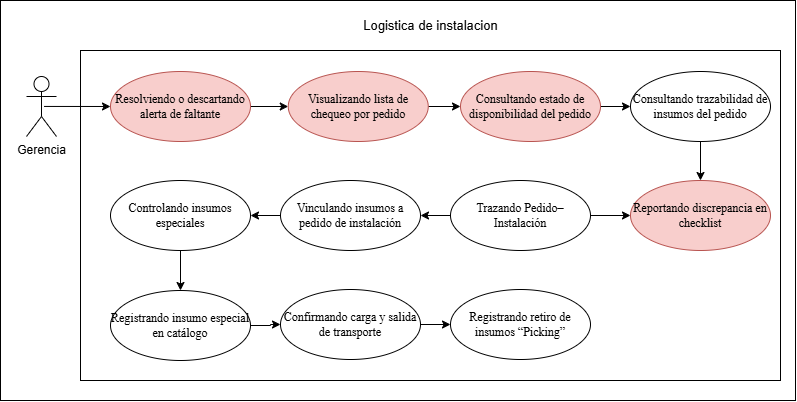

The diagram above was exported from draw.io. Its source (the exported page's mxGraphModel, read from the mxfile embedded in the PNG):
<mxGraphModel dx="2379" dy="875" grid="1" gridSize="10" guides="1" tooltips="1" connect="1" arrows="1" fold="1" page="1" pageScale="1" pageWidth="827" pageHeight="1169" math="0" shadow="0">
  <root>
    <mxCell id="0" />
    <mxCell id="1" parent="0" />
    <mxCell id="0vu1UZZhc-nhGhQkYdkN-12" parent="1" style="rounded=0;whiteSpace=wrap;html=1;" value="" vertex="1">
      <mxGeometry height="400" width="795" x="-550" y="560" as="geometry" />
    </mxCell>
    <mxCell id="0vu1UZZhc-nhGhQkYdkN-13" parent="1" style="rounded=0;whiteSpace=wrap;html=1;" value="" vertex="1">
      <mxGeometry height="330" width="700" x="-470" y="610" as="geometry" />
    </mxCell>
    <mxCell id="0vu1UZZhc-nhGhQkYdkN-26" edge="1" parent="1" source="0vu1UZZhc-nhGhQkYdkN-27" style="rounded=0;orthogonalLoop=1;jettySize=auto;html=1;entryX=0;entryY=0.5;entryDx=0;entryDy=0;exitX=0.586;exitY=0.499;exitDx=0;exitDy=0;exitPerimeter=0;" target="0vu1UZZhc-nhGhQkYdkN-32">
      <mxGeometry relative="1" as="geometry">
        <mxPoint x="-510" y="670" as="sourcePoint" />
        <mxPoint x="-420" y="665" as="targetPoint" />
      </mxGeometry>
    </mxCell>
    <mxCell id="0vu1UZZhc-nhGhQkYdkN-27" parent="1" style="shape=umlActor;verticalLabelPosition=bottom;verticalAlign=top;html=1;" value="Gerencia" vertex="1">
      <mxGeometry height="60" width="30" x="-524" y="636" as="geometry" />
    </mxCell>
    <mxCell id="0vu1UZZhc-nhGhQkYdkN-28" parent="1" style="text;html=1;whiteSpace=wrap;strokeColor=none;fillColor=none;align=center;verticalAlign=middle;rounded=0;" value="&lt;font style=&quot;font-size: 13px;&quot;&gt;Logistica de instalacion&lt;/font&gt;" vertex="1">
      <mxGeometry height="30" width="144.5" x="-192.25" y="570" as="geometry" />
    </mxCell>
    <mxCell id="0vu1UZZhc-nhGhQkYdkN-44" edge="1" parent="1" source="0vu1UZZhc-nhGhQkYdkN-32" style="edgeStyle=orthogonalEdgeStyle;rounded=0;orthogonalLoop=1;jettySize=auto;html=1;" target="0vu1UZZhc-nhGhQkYdkN-33" value="">
      <mxGeometry relative="1" as="geometry" />
    </mxCell>
    <mxCell id="0vu1UZZhc-nhGhQkYdkN-32" parent="1" style="ellipse;whiteSpace=wrap;html=1;fillColor=#f8cecc;strokeColor=#b85450;" value="&lt;span style=&quot;font-family: &amp;quot;Times New Roman&amp;quot;, serif; white-space: pre-wrap; color: rgb(0, 0, 0);&quot;&gt;Resolviendo o descartando alerta de faltante&lt;/span&gt;" vertex="1">
      <mxGeometry height="70" width="140" x="-440" y="631" as="geometry" />
    </mxCell>
    <mxCell id="0vu1UZZhc-nhGhQkYdkN-45" edge="1" parent="1" source="0vu1UZZhc-nhGhQkYdkN-33" style="edgeStyle=orthogonalEdgeStyle;rounded=0;orthogonalLoop=1;jettySize=auto;html=1;" target="0vu1UZZhc-nhGhQkYdkN-34" value="">
      <mxGeometry relative="1" as="geometry" />
    </mxCell>
    <mxCell id="0vu1UZZhc-nhGhQkYdkN-33" parent="1" style="ellipse;whiteSpace=wrap;html=1;fillColor=#f8cecc;strokeColor=#b85450;" value="&lt;span style=&quot;font-family: &amp;quot;Times New Roman&amp;quot;, serif; white-space: pre-wrap; color: rgb(0, 0, 0);&quot;&gt;Visualizando lista de chequeo por pedido&lt;/span&gt;" vertex="1">
      <mxGeometry height="70" width="140" x="-262.25" y="631" as="geometry" />
    </mxCell>
    <mxCell id="0vu1UZZhc-nhGhQkYdkN-46" edge="1" parent="1" source="0vu1UZZhc-nhGhQkYdkN-34" style="edgeStyle=orthogonalEdgeStyle;rounded=0;orthogonalLoop=1;jettySize=auto;html=1;" target="0vu1UZZhc-nhGhQkYdkN-38" value="">
      <mxGeometry relative="1" as="geometry" />
    </mxCell>
    <mxCell id="0vu1UZZhc-nhGhQkYdkN-34" parent="1" style="ellipse;whiteSpace=wrap;html=1;fillColor=#f8cecc;strokeColor=#b85450;" value="&lt;span style=&quot;font-family: &amp;quot;Times New Roman&amp;quot;, serif; white-space: pre-wrap; color: rgb(0, 0, 0);&quot;&gt;Consultando estado de disponibilidad del pedido&lt;/span&gt;" vertex="1">
      <mxGeometry height="70" width="140" x="-90" y="631" as="geometry" />
    </mxCell>
    <mxCell id="0vu1UZZhc-nhGhQkYdkN-35" parent="1" style="ellipse;whiteSpace=wrap;html=1;fillColor=#f8cecc;strokeColor=#b85450;" value="&lt;span style=&quot;font-family: &amp;quot;Times New Roman&amp;quot;, serif; white-space: pre-wrap; color: rgb(0, 0, 0);&quot;&gt;Reportando discrepancia en checklist&lt;/span&gt;" vertex="1">
      <mxGeometry height="70" width="140" x="80" y="740" as="geometry" />
    </mxCell>
    <mxCell id="0vu1UZZhc-nhGhQkYdkN-50" edge="1" parent="1" source="0vu1UZZhc-nhGhQkYdkN-36" style="edgeStyle=orthogonalEdgeStyle;rounded=0;orthogonalLoop=1;jettySize=auto;html=1;" target="0vu1UZZhc-nhGhQkYdkN-37" value="">
      <mxGeometry relative="1" as="geometry" />
    </mxCell>
    <mxCell id="0vu1UZZhc-nhGhQkYdkN-52" edge="1" parent="1" source="0vu1UZZhc-nhGhQkYdkN-36" style="edgeStyle=orthogonalEdgeStyle;rounded=0;orthogonalLoop=1;jettySize=auto;html=1;" target="0vu1UZZhc-nhGhQkYdkN-35" value="">
      <mxGeometry relative="1" as="geometry" />
    </mxCell>
    <mxCell id="0vu1UZZhc-nhGhQkYdkN-36" parent="1" style="ellipse;whiteSpace=wrap;html=1;" value="&lt;span style=&quot;font-family: &amp;quot;Times New Roman&amp;quot;, serif; white-space: pre-wrap;&quot;&gt;Trazando Pedido–Instalación&lt;/span&gt;" vertex="1">
      <mxGeometry height="70" width="140" x="-100" y="740" as="geometry" />
    </mxCell>
    <mxCell id="0vu1UZZhc-nhGhQkYdkN-49" edge="1" parent="1" source="0vu1UZZhc-nhGhQkYdkN-37" style="edgeStyle=orthogonalEdgeStyle;rounded=0;orthogonalLoop=1;jettySize=auto;html=1;" target="0vu1UZZhc-nhGhQkYdkN-40" value="">
      <mxGeometry relative="1" as="geometry" />
    </mxCell>
    <mxCell id="0vu1UZZhc-nhGhQkYdkN-37" parent="1" style="ellipse;whiteSpace=wrap;html=1;" value="&lt;span style=&quot;font-family: &amp;quot;Times New Roman&amp;quot;, serif; white-space: pre-wrap;&quot;&gt;Vinculando insumos a pedido de instalación&lt;/span&gt;" vertex="1">
      <mxGeometry height="70" width="140" x="-270" y="740" as="geometry" />
    </mxCell>
    <mxCell id="0vu1UZZhc-nhGhQkYdkN-51" edge="1" parent="1" source="0vu1UZZhc-nhGhQkYdkN-38" style="edgeStyle=orthogonalEdgeStyle;rounded=0;orthogonalLoop=1;jettySize=auto;html=1;" target="0vu1UZZhc-nhGhQkYdkN-35" value="">
      <mxGeometry relative="1" as="geometry" />
    </mxCell>
    <mxCell id="0vu1UZZhc-nhGhQkYdkN-38" parent="1" style="ellipse;whiteSpace=wrap;html=1;" value="&lt;span style=&quot;font-family: &amp;quot;Times New Roman&amp;quot;, serif; white-space: pre-wrap;&quot;&gt;Consultando trazabilidad de insumos del pedido&lt;/span&gt;" vertex="1">
      <mxGeometry height="70" width="140" x="80" y="631" as="geometry" />
    </mxCell>
    <mxCell id="0vu1UZZhc-nhGhQkYdkN-47" edge="1" parent="1" source="0vu1UZZhc-nhGhQkYdkN-40" style="edgeStyle=orthogonalEdgeStyle;rounded=0;orthogonalLoop=1;jettySize=auto;html=1;" target="0vu1UZZhc-nhGhQkYdkN-41" value="">
      <mxGeometry relative="1" as="geometry" />
    </mxCell>
    <mxCell id="0vu1UZZhc-nhGhQkYdkN-40" parent="1" style="ellipse;whiteSpace=wrap;html=1;" value="&lt;span style=&quot;font-family: &amp;quot;Times New Roman&amp;quot;, serif; white-space: pre-wrap;&quot;&gt;Controlando insumos especiales&lt;/span&gt;" vertex="1">
      <mxGeometry height="70" width="140" x="-440" y="740" as="geometry" />
    </mxCell>
    <mxCell id="0vu1UZZhc-nhGhQkYdkN-48" edge="1" parent="1" source="0vu1UZZhc-nhGhQkYdkN-41" style="edgeStyle=orthogonalEdgeStyle;rounded=0;orthogonalLoop=1;jettySize=auto;html=1;" target="0vu1UZZhc-nhGhQkYdkN-43" value="">
      <mxGeometry relative="1" as="geometry" />
    </mxCell>
    <mxCell id="0vu1UZZhc-nhGhQkYdkN-41" parent="1" style="ellipse;whiteSpace=wrap;html=1;" value="&lt;span style=&quot;font-family: &amp;quot;Times New Roman&amp;quot;, serif; white-space: pre-wrap;&quot;&gt;Registrando insumo especial en catálogo&lt;/span&gt;" vertex="1">
      <mxGeometry height="70" width="140" x="-440" y="850" as="geometry" />
    </mxCell>
    <mxCell id="0vu1UZZhc-nhGhQkYdkN-42" parent="1" style="ellipse;whiteSpace=wrap;html=1;" value="&lt;span style=&quot;font-family: &amp;quot;Times New Roman&amp;quot;, serif; white-space: pre-wrap;&quot;&gt;Registrando retiro de insumos “Picking”&lt;/span&gt;" vertex="1">
      <mxGeometry height="70" width="140" x="-100" y="849" as="geometry" />
    </mxCell>
    <mxCell id="0vu1UZZhc-nhGhQkYdkN-53" edge="1" parent="1" source="0vu1UZZhc-nhGhQkYdkN-43" style="edgeStyle=orthogonalEdgeStyle;rounded=0;orthogonalLoop=1;jettySize=auto;html=1;" target="0vu1UZZhc-nhGhQkYdkN-42" value="">
      <mxGeometry relative="1" as="geometry" />
    </mxCell>
    <mxCell id="0vu1UZZhc-nhGhQkYdkN-43" parent="1" style="ellipse;whiteSpace=wrap;html=1;" value="&lt;span style=&quot;font-family: &amp;quot;Times New Roman&amp;quot;, serif; white-space: pre-wrap;&quot;&gt;Confirmando carga y salida de transporte&lt;/span&gt;" vertex="1">
      <mxGeometry height="70" width="140" x="-270" y="849" as="geometry" />
    </mxCell>
  </root>
</mxGraphModel>